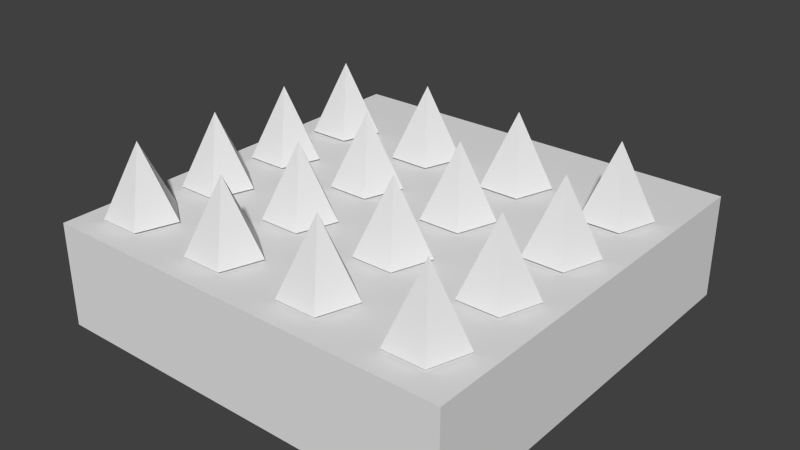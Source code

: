 # Source: spikes.blend  (saved by Blender 2.76.0; exported with 4.5.12 LTS)
import bpy
from mathutils import Matrix  # noqa: F401  (used for matrix-valued properties, if any)

bpy.ops.wm.read_factory_settings(use_empty=True)
scene = bpy.context.scene
scene.name = 'Scene'

# ---- collections
col_collection_1 = bpy.data.collections.new('Collection 1'); scene.collection.children.link(col_collection_1)

# ---- world
world_world = bpy.data.worlds.new('World'); scene.world = world_world
world_world.color = (0.05088, 0.05088, 0.05088)
world_world.use_sun_shadow = False
world_world.sun_shadow_jitter_overblur = 0.0
world_world.cycles.sampling_method = 'MANUAL'
world_world.cycles.sample_map_resolution = 256

# ---- meshes
me_cone = bpy.data.meshes.new('Cone')
me_cone.from_pydata([(0.0, 1.0, -1.0), (0.0, 0.0, 1.0), (0.9511, 0.309, -1.0), (0.5878, -0.809, -1.0), (-0.5878, -0.809, -1.0), (-0.9511, 0.309, -1.0)], [], [(4, 1, 5), (0, 1, 2), (3, 1, 4), (5, 1, 0), (2, 1, 3), (0, 2, 3, 4, 5)])
me_cone.use_remesh_preserve_volume = False
me_cone.use_remesh_preserve_attributes = False
me_cone.use_mirror_vertex_groups = False
me_cone.update()
me_cube_001 = bpy.data.meshes.new('Cube.001')
me_cube_001.from_pydata([(-1.0, -1.0, -1.0), (-1.0, -1.0, 1.0), (-1.0, 1.0, -1.0), (-1.0, 1.0, 1.0), (1.0, -1.0, -1.0), (1.0, -1.0, 1.0), (1.0, 1.0, -1.0), (1.0, 1.0, 1.0)], [], [(1, 3, 2, 0), (3, 7, 6, 2), (7, 5, 4, 6), (5, 1, 0, 4), (0, 2, 6, 4), (5, 7, 3, 1)])
me_cube_001.use_remesh_preserve_volume = False
me_cube_001.use_remesh_preserve_attributes = False
me_cube_001.use_mirror_vertex_groups = False
me_cube_001.update()

# ---- objects
ob_cone = bpy.data.objects.new('Cone', me_cone)
ob_cube = bpy.data.objects.new('Cube', me_cube_001)

# ---- transforms, parenting, visibility, modifiers, constraints
ob_cone.location = (-0.7764, -0.7468, 0.4303)
ob_cone.scale = (0.1691, 0.1691, 0.1691)
ob_cone.lineart.crease_threshold = 0.0
_m = ob_cone.modifiers.new('Array', 'ARRAY')
_m.count = 4
_m.use_constant_offset = True
_m.constant_offset_displace = (3.0, 0.0, 0.0)
_m.use_relative_offset = False
_m = ob_cone.modifiers.new('Array.001', 'ARRAY')
_m.count = 4
_m.use_constant_offset = True
_m.constant_offset_displace = (0.0, 2.5, 0.0)
_m.use_relative_offset = False
ob_cube.location = (0.0, 0.0, 0.0)
ob_cube.scale = (1.0, 1.0, 0.25)
ob_cube.lineart.crease_threshold = 0.0

# ---- collection membership
col_collection_1.objects.link(ob_cone)
col_collection_1.objects.link(ob_cube)

# ---- scene / render settings (as saved in the file)
scene.frame_start = 1; scene.frame_end = 250; scene.frame_set(1)
scene.render.engine = 'BLENDER_EEVEE_NEXT'
scene.render.resolution_percentage = 50
scene.render.dither_intensity = 0.0
scene.cycles.use_denoising = False
scene.cycles.samples = 10
scene.cycles.sampling_pattern = 'TABULATED_SOBOL'
scene.cycles.light_sampling_threshold = 0.0
scene.cycles.use_adaptive_sampling = False
scene.cycles.use_light_tree = False
scene.cycles.blur_glossy = 0.0
scene.cycles.pixel_filter_type = 'GAUSSIAN'
scene.cycles.sample_clamp_indirect = 0.0
scene.view_settings.view_transform = 'Standard'
bpy.context.view_layer.update()

# ---- added for rendering (the .blend has no active camera and no usable light): camera, sun
cam_auto = bpy.data.cameras.new('AutoCamera')
cam_auto.lens = 50.0
cam_auto.sensor_width = 36.0
cam_auto.clip_end = 1000.0
ob_auto_camera = bpy.data.objects.new('AutoCamera', cam_auto)
scene.collection.objects.link(ob_auto_camera)
ob_auto_camera.location = (2.73237, -3.27884, 2.36056)
ob_auto_camera.rotation_euler = (1.09748, -7.21219e-08, 0.694738)
scene.camera = ob_auto_camera
light_auto_sun = bpy.data.lights.new('AutoSun', 'SUN')
light_auto_sun.energy = 3.0
light_auto_sun.angle = 0.0523599
ob_auto_sun = bpy.data.objects.new('AutoSun', light_auto_sun)
scene.collection.objects.link(ob_auto_sun)
ob_auto_sun.rotation_euler = (0.872665, 0.174533, 0.523599)
bpy.context.view_layer.update()
